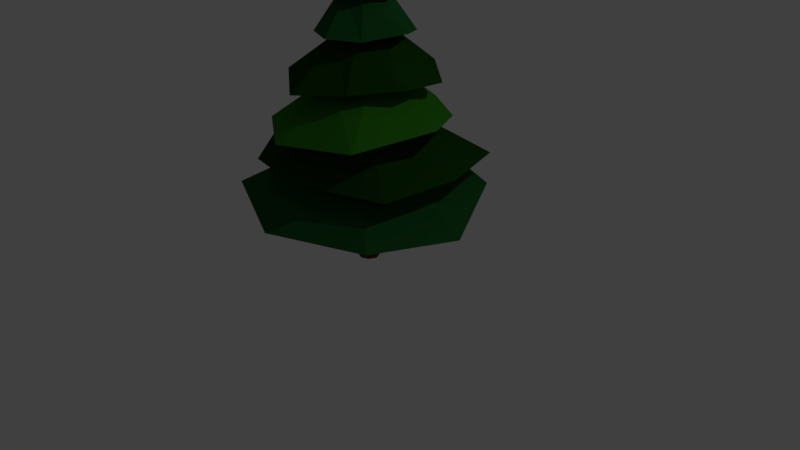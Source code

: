 # Source: pine_tree_001_unwrap.blend  (saved by Blender 2.78.0; exported with 4.5.12 LTS)
import bpy
from mathutils import Matrix  # noqa: F401  (used for matrix-valued properties, if any)

bpy.ops.wm.read_factory_settings(use_empty=True)
scene = bpy.context.scene
scene.name = 'Scene'

# ---- collections
col_collection_1 = bpy.data.collections.new('Collection 1'); scene.collection.children.link(col_collection_1)

# ---- materials (node trees are filled in below, after node groups)
mat_pine_tree_1 = bpy.data.materials.new('pine_tree_1')
mat_pine_tree_1.alpha_threshold = 0.0
mat_pine_tree_1.use_transparent_shadow = False
mat_pine_tree_1.diffuse_color = (0.02842, 0.196, 0.009918, 1.0)
mat_pine_tree_1.roughness = 0.5
mat_pine_tree_1.specular_intensity = 0.04839
mat_pine_tree_2 = bpy.data.materials.new('pine_tree_2')
mat_pine_tree_2.alpha_threshold = 0.0
mat_pine_tree_2.use_transparent_shadow = False
mat_pine_tree_2.diffuse_color = (0.008792, 0.05497, 0.003576, 1.0)
mat_pine_tree_2.roughness = 0.5
mat_pine_tree_2.specular_intensity = 0.02419
mat_pine_tree_3 = bpy.data.materials.new('pine_tree_3')
mat_pine_tree_3.alpha_threshold = 0.0
mat_pine_tree_3.use_transparent_shadow = False
mat_pine_tree_3.diffuse_color = (0.0124, 0.0985, 0.02275, 1.0)
mat_pine_tree_3.roughness = 0.5
mat_pine_tree_3.specular_intensity = 0.1048
mat_pine_tree_wood = bpy.data.materials.new('pine_tree_wood')
mat_pine_tree_wood.alpha_threshold = 0.0
mat_pine_tree_wood.use_transparent_shadow = False
mat_pine_tree_wood.diffuse_color = (0.1193, 0.04552, 0.01169, 1.0)
mat_pine_tree_wood.roughness = 0.5
mat_pine_tree_wood.specular_intensity = 0.02419

# ---- material node trees

# ---- world
world_world = bpy.data.worlds.new('World'); scene.world = world_world
world_world.color = (0.05088, 0.05088, 0.05088)
world_world.use_sun_shadow = False
world_world.sun_shadow_jitter_overblur = 0.0
world_world.cycles.sampling_method = 'MANUAL'

# ---- cameras
cam_camera = bpy.data.cameras.new('Camera')
cam_camera.clip_end = 100.0
cam_camera.lens = 35.0
cam_camera.sensor_width = 32.0
cam_camera.sensor_height = 18.0
cam_camera.ortho_scale = 7.314
cam_camera.dof.focus_distance = 0.0
cam_camera.dof.aperture_fstop = 128.0

# ---- lights
light_lamp = bpy.data.lights.new('Lamp', 'POINT')
light_lamp.transmission_factor = 0.0
light_lamp.cutoff_distance = 30.0
light_lamp.energy = 100.0
light_lamp.shadow_buffer_clip_start = 1.001
light_lamp.shadow_soft_size = 0.1
light_lamp.shadow_maximum_resolution = 0.006
light_lamp.use_absolute_resolution = True

# ---- meshes
me_cylinder = bpy.data.meshes.new('Cylinder')
me_cylinder.from_pydata([(-2.506e-09, 0.6636, -0.9933), (-1.411e-08, 0.04603, 17.51), (0.4693, 0.4693, -1.01), (0.03255, 0.03255, 17.51), (0.6636, -2.65e-08, -1.029), (0.04603, 5.679e-09, 17.51), (0.4693, -0.4693, -1.015), (0.03255, -0.03255, 17.51), (-6.052e-08, -0.6636, -1.018), (-1.814e-08, -0.04603, 17.51), (-0.4693, -0.4693, -1.028), (-0.03255, -0.03255, 17.51), (-0.6636, 1.042e-08, -0.9762), (-0.04603, 8.24e-09, 17.51), (-0.4693, 0.4693, -1.005), (-0.03255, 0.03255, 17.51), (-0.6712, -0.1464, 14.54), (-1.427, -0.3541, 12.97), (1.056, 1.574, 11.19), (0.5033, 0.6312, 12.75), (2.252, 0.2082, 11.01), (0.9291, -0.04589, 12.72), (1.574, -1.479, 11.1), (0.7493, -0.8262, 12.69), (0.155, -2.372, 11.11), (0.07313, -1.253, 12.71), (-1.475, -2.002, 11.22), (-0.7079, -1.076, 12.72), (-2.058, -1.0, 11.2), (-1.13, -0.3992, 12.79), (-1.995, 1.051, 11.27), (-0.9533, 0.3814, 12.79), (-0.6259, 2.156, 11.23), (-0.2783, 0.8083, 12.75), (-0.9695, 0.9695, 11.04), (-1.614, 2.707, 9.445), (-1.371, 2.85e-08, 11.01), (-2.871, 4.638e-08, 9.267), (-0.9695, -0.9695, 11.01), (-2.03, -2.03, 9.384), (-2.479e-07, -1.371, 10.95), (0.421, -3.227, 9.52), (0.9695, -0.9695, 10.97), (2.03, -2.03, 9.445), (1.371, -4.778e-08, 10.97), (3.436, 0.04055, 9.726), (0.9695, 0.9695, 11.03), (2.03, 2.03, 9.459), (-1.281e-07, 1.371, 11.02), (-0.01301, 3.313, 9.463), (-4.016, 0.7936, 7.756), (-1.918, 0.379, 9.128), (-2.279, 3.401, 7.59), (-1.088, 1.624, 9.168), (0.703, 4.797, 7.636), (0.379, 1.918, 9.282), (4.042, 2.043, 7.549), (1.624, 1.088, 9.167), (4.414, -0.7915, 7.731), (1.918, -0.379, 9.192), (2.279, -3.401, 7.546), (1.088, -1.624, 9.209), (-0.5802, -4.947, 7.343), (-0.379, -1.918, 9.15), (-3.979, -2.456, 7.584), (-1.624, -1.088, 9.094), (-1.472, 1.804, 7.356), (-3.446, 3.777, 5.808), (-2.219, 2.737e-08, 7.291), (-5.062, 0.7812, 5.616), (-1.472, -1.804, 7.368), (-3.588, -4.121, 5.755), (0.3317, -2.551, 7.311), (-0.8392, -5.901, 5.387), (2.135, -1.804, 7.331), (4.337, -4.857, 5.836), (2.883, -1.146e-07, 7.401), (5.674, -2.365e-07, 6.156), (2.135, 1.804, 7.333), (3.621, 3.398, 5.814), (0.3317, 2.551, 7.379), (0.3317, 5.342, 5.793), (4.533, 5.767, 3.837), (1.859, 2.429, 5.651), (6.35, 0.8435, 4.011), (3.032, 0.4028, 5.652), (5.875, -3.956, 3.957), (2.429, -1.859, 5.612), (0.7143, -5.979, 4.028), (0.4028, -3.032, 5.653), (-3.894, -5.087, 3.932), (-1.859, -2.429, 5.585), (-7.222, -1.088, 4.086), (-3.032, -0.4028, 5.562), (-6.038, 4.098, 3.993), (-2.429, 1.859, 5.557), (-2.554, 2.554, 3.891), (-4.773, 6.504, 2.207), (-3.612, 2.636e-08, 3.841), (-7.563, 7.348e-08, 2.054), (-2.554, -2.554, 3.851), (-6.082, -4.946, 2.339), (-3.985e-07, -3.612, 3.786), (-5.738e-07, -7.563, 2.027), (2.554, -2.554, 3.906), (6.097, -5.532, 2.213), (3.612, -1.746e-07, 3.9), (7.563, -3.473e-07, 1.811), (2.554, 2.554, 3.942), (4.526, 5.62, 2.395), (-8.274e-08, 3.612, 3.827), (8.736e-08, 7.563, 2.29), (0.1161, 6.666, 3.856), (-0.4028, 3.032, 5.578), (-1.099, 0.6877, 12.96), (-0.5149, 0.3494, 14.52), (-0.1682, 1.531, 12.84), (-0.05305, 0.5889, 14.5), (1.238, 1.157, 12.88), (0.4438, 0.4327, 14.5), (1.613, 0.2539, 13.09), (0.6844, -0.02995, 14.5), (1.335, -1.26, 13.05), (0.5281, -0.5248, 14.54), (0.1179, -1.648, 13.01), (0.06611, -0.7664, 14.54), (-1.298, -1.378, 13.18), (-0.4304, -0.6061, 14.58), (0.01742, 0.02463, 17.89), (0.8987, 1.135, 14.71), (1.159, 0.1775, 14.71), (0.03397, -0.01061, 17.89), (1.07, -0.9436, 14.72), (0.02075, -0.04723, 17.89), (0.0313, -1.054, 14.86), (-0.0145, -0.06377, 17.89), (-0.6045, -0.9558, 14.72), (-0.05112, -0.05055, 17.89), (-1.23, -0.01421, 14.76), (-0.06766, -0.01531, 17.89), (-0.7799, 0.6849, 14.9), (-0.05444, 0.02131, 17.89), (-0.06499, 1.028, 14.74), (-0.01919, 0.03786, 17.89), (2.089, 0.1179, 2.063), (4.748, -0.5535, 1.044), (1.409, 1.646, 2.033), (3.055, 3.38, 0.9136), (-0.1523, 2.246, 2.039), (0.2261, 5.072, 1.144), (-1.681, 1.566, 1.999), (-3.415, 3.212, 1.053), (-2.28, 0.003946, 2.072), (-5.064, -0.3105, 1.048), (-1.6, -1.524, 2.068), (-3.246, -3.259, 1.11), (-0.03839, -2.124, 2.094), (0.446, -4.007, 0.8641), (1.49, -1.444, 2.025), (3.224, -3.09, 1.094)], [], [(0, 1, 3, 2), (2, 3, 5, 4), (4, 5, 7, 6), (6, 7, 9, 8), (8, 9, 11, 10), (10, 11, 13, 12), (3, 1, 15, 13, 11, 9, 7, 5), (12, 13, 15, 14), (14, 15, 1, 0), (0, 2, 4, 6, 8, 10, 12, 14), (134, 135, 137, 136), (143, 141, 139, 137, 135, 133, 131, 128), (73, 72, 70, 71), (97, 96, 110, 111), (114, 115, 117, 116), (65, 63, 61, 59, 57, 55, 53, 51), (101, 99, 97, 111, 109, 107, 105, 103), (34, 36, 38, 40, 42, 44, 46, 48), (126, 127, 16, 17), (92, 94, 112, 82, 84, 86, 88, 90), (66, 68, 70, 72, 74, 76, 78, 80), (62, 63, 65, 64), (105, 104, 102, 103), (50, 51, 53, 52), (41, 40, 38, 39), (71, 70, 68, 69), (33, 31, 29, 27, 25, 23, 21, 19), (20, 21, 23, 22), (92, 93, 95, 94), (122, 124, 126, 17, 114, 116, 118, 120), (111, 110, 108, 109), (118, 119, 121, 120), (120, 121, 123, 122), (17, 16, 115, 114), (130, 131, 133, 132), (94, 95, 113, 112), (86, 87, 89, 88), (28, 30, 32, 18, 20, 22, 24, 26), (30, 31, 33, 32), (24, 25, 27, 26), (132, 133, 135, 134), (28, 29, 31, 30), (69, 68, 66, 67), (71, 69, 67, 81, 79, 77, 75, 73), (35, 34, 48, 49), (138, 140, 142, 129, 130, 132, 134, 136), (37, 36, 34, 35), (140, 141, 143, 142), (39, 38, 36, 37), (49, 48, 46, 47), (107, 106, 104, 105), (103, 102, 100, 101), (52, 53, 55, 54), (138, 139, 141, 140), (79, 78, 76, 77), (60, 61, 63, 62), (58, 59, 61, 60), (88, 89, 91, 90), (112, 113, 83, 82), (18, 19, 21, 20), (129, 128, 131, 130), (142, 143, 128, 129), (32, 33, 19, 18), (116, 117, 119, 118), (113, 95, 93, 91, 89, 87, 85, 83), (75, 74, 72, 73), (26, 27, 29, 28), (54, 55, 57, 56), (136, 137, 139, 138), (43, 42, 40, 41), (64, 65, 51, 50), (99, 98, 96, 97), (67, 66, 80, 81), (90, 91, 93, 92), (124, 125, 127, 126), (81, 80, 78, 79), (101, 100, 98, 99), (47, 46, 44, 45), (122, 123, 125, 124), (84, 85, 87, 86), (96, 98, 100, 102, 104, 106, 108, 110), (60, 62, 64, 50, 52, 54, 56, 58), (82, 83, 85, 84), (56, 57, 59, 58), (45, 44, 42, 43), (109, 108, 106, 107), (39, 37, 35, 49, 47, 45, 43, 41), (22, 23, 25, 24), (77, 76, 74, 75), (127, 125, 123, 121, 119, 117, 115, 16), (145, 144, 158, 159), (149, 147, 145, 159, 157, 155, 153, 151), (153, 152, 150, 151), (159, 158, 156, 157), (155, 154, 152, 153), (151, 150, 148, 149), (147, 146, 144, 145), (149, 148, 146, 147), (144, 146, 148, 150, 152, 154, 156, 158), (157, 156, 154, 155)])
me_cylinder.polygons.foreach_set('material_index', [3, 3, 3, 3, 3, 3, 3, 3, 3, 3, 0, 0, 0, 2, 1, 1, 2, 2, 1, 1, 0, 1, 2, 1, 2, 0, 0, 0, 1, 1, 2, 1, 1, 1, 0, 1, 1, 0, 0, 0, 0, 0, 0, 0, 2, 0, 2, 0, 2, 2, 2, 2, 1, 0, 0, 1, 1, 1, 1, 0, 0, 0, 0, 1, 1, 0, 0, 1, 0, 2, 1, 2, 0, 1, 1, 0, 2, 2, 1, 1, 2, 1, 1, 1, 2, 2, 2, 0, 0, 1, 0, 0, 0, 0, 0, 0, 0, 0, 0, 0])
_uv = me_cylinder.uv_layers.new(name='UVMap')
_uv.uv.foreach_set('vector', [0.9086, 0.352, 0.9317, 0.6697, 0.9261, 0.6701, 0.8998, 0.3523, 0.9697, 0.3494, 0.9706, 0.6682, 0.965, 0.6682, 0.9609, 0.3491, 0.9609, 0.3491, 0.965, 0.6682, 0.9594, 0.6684, 0.9522, 0.3496, 0.9522, 0.3496, 0.9594, 0.6684, 0.9539, 0.6685, 0.9435, 0.3497, 0.9435, 0.3497, 0.9539, 0.6685, 0.9483, 0.6687, 0.9347, 0.3498, 0.9347, 0.3498, 0.9483, 0.6687, 0.9428, 0.669, 0.926, 0.3512, 0.9706, 0.6682, 0.9745, 0.6722, 0.9745, 0.6777, 0.9706, 0.6817, 0.965, 0.6817, 0.9611, 0.6777, 0.9611, 0.6722, 0.965, 0.6682, 0.926, 0.3512, 0.9428, 0.669, 0.9372, 0.6693, 0.9173, 0.3511, 0.9173, 0.3511, 0.9372, 0.6693, 0.9317, 0.6697, 0.9086, 0.352, 0.9761, 0.3435, 0.9697, 0.3494, 0.9609, 0.3491, 0.955, 0.3427, 0.9553, 0.334, 0.9617, 0.328, 0.9705, 0.3283, 0.9764, 0.3348, 0.44, 0.8269, 0.3827, 0.7917, 0.3832, 0.7907, 0.449, 0.8163, 0.379, 0.7921, 0.3793, 0.7908, 0.3803, 0.7901, 0.3816, 0.7904, 0.3823, 0.7914, 0.382, 0.7927, 0.3809, 0.7934, 0.3797, 0.7931, 0.6352, 0.6675, 0.7198, 0.6533, 0.7292, 0.6937, 0.6642, 0.7312, 0.6547, 0.1011, 0.563, 0.1476, 0.5312, 0.09821, 0.5838, 0.02507, 0.5291, 0.7193, 0.5146, 0.6863, 0.5237, 0.6801, 0.5533, 0.7079, 0.2686, 0.7892, 0.2371, 0.7846, 0.218, 0.7591, 0.2226, 0.7277, 0.2481, 0.7086, 0.2797, 0.713, 0.2986, 0.7387, 0.294, 0.7702, 0.05689, 0.2912, 0.0002656, 0.1971, 0.02377, 0.04845, 0.1166, 0.001657, 0.22, 0.01801, 0.3125, 0.1181, 0.3113, 0.2401, 0.196, 0.3134, 0.8758, 0.07432, 0.877, 0.09661, 0.862, 0.1131, 0.8397, 0.1143, 0.8231, 0.09928, 0.822, 0.077, 0.837, 0.06045, 0.8593, 0.05935, 0.4847, 0.7262, 0.4929, 0.6886, 0.5039, 0.6894, 0.5071, 0.7266, 0.0002656, 0.4944, 0.02439, 0.3839, 0.1547, 0.328, 0.2487, 0.3462, 0.2884, 0.4505, 0.2793, 0.5526, 0.1701, 0.5967, 0.07193, 0.5787, 0.8123, 0.6967, 0.7732, 0.7108, 0.7356, 0.6932, 0.7215, 0.6542, 0.7391, 0.6166, 0.7781, 0.6024, 0.8157, 0.6201, 0.8298, 0.6591, 0.1738, 0.836, 0.2314, 0.788, 0.2601, 0.8019, 0.2576, 0.868, 0.3113, 0.2401, 0.4088, 0.2017, 0.4512, 0.2425, 0.4163, 0.3275, 0.3203, 0.8389, 0.2908, 0.7936, 0.31, 0.7683, 0.3631, 0.7877, 0.7984, 0.1523, 0.8354, 0.1179, 0.8568, 0.1244, 0.8532, 0.1713, 0.6642, 0.7312, 0.7292, 0.6937, 0.7615, 0.7199, 0.7547, 0.7916, 0.8194, 0.1997, 0.8292, 0.2136, 0.8264, 0.2303, 0.8125, 0.2402, 0.7957, 0.2373, 0.7859, 0.2234, 0.7887, 0.2066, 0.8026, 0.1968, 0.7459, 0.1892, 0.7887, 0.2066, 0.7859, 0.2234, 0.7457, 0.2279, 0.5711, 0.5904, 0.4933, 0.5349, 0.5043, 0.4864, 0.6003, 0.4812, 0.4407, 0.69, 0.4177, 0.7045, 0.387, 0.707, 0.379, 0.6861, 0.3802, 0.6629, 0.3947, 0.6403, 0.4256, 0.6403, 0.4384, 0.6573, 0.5838, 0.02507, 0.5312, 0.09821, 0.4741, 0.08405, 0.4821, 0.0002656, 0.5693, 0.6814, 0.5294, 0.6706, 0.5307, 0.6596, 0.5672, 0.6603, 0.4384, 0.6573, 0.4743, 0.6635, 0.4767, 0.6743, 0.4407, 0.69, 0.5071, 0.7266, 0.5039, 0.6894, 0.5146, 0.6863, 0.5291, 0.7193, 0.4098, 0.8584, 0.3809, 0.7934, 0.382, 0.7927, 0.4307, 0.847, 0.6003, 0.4812, 0.5043, 0.4864, 0.4795, 0.4433, 0.5176, 0.366, 0.2793, 0.5526, 0.3671, 0.5228, 0.4027, 0.5575, 0.3737, 0.6232, 0.6703, 0.2473, 0.6552, 0.2064, 0.6734, 0.1737, 0.7112, 0.1718, 0.7459, 0.1892, 0.7457, 0.2279, 0.7249, 0.2568, 0.6897, 0.2624, 0.8483, 0.2954, 0.8362, 0.2555, 0.8509, 0.247, 0.8815, 0.2782, 0.7562, 0.2619, 0.7913, 0.2396, 0.8028, 0.2521, 0.7815, 0.2871, 0.4307, 0.847, 0.382, 0.7927, 0.3827, 0.7917, 0.44, 0.8269, 0.8046, 0.2954, 0.8192, 0.2567, 0.8362, 0.2555, 0.8483, 0.2954, 0.7547, 0.7916, 0.7615, 0.7199, 0.803, 0.7186, 0.8266, 0.7822, 0.6065, 0.4052, 0.6834, 0.328, 0.7558, 0.328, 0.8232, 0.383, 0.82, 0.4641, 0.7776, 0.5374, 0.6731, 0.5614, 0.6008, 0.475, 0.9454, 0.1206, 0.8956, 0.1057, 0.9028, 0.08462, 0.9558, 0.08574, 0.4411, 0.8987, 0.4233, 0.8987, 0.4088, 0.8898, 0.3958, 0.8739, 0.4098, 0.8584, 0.4307, 0.847, 0.4447, 0.8643, 0.4507, 0.8768, 0.8995, 0.1646, 0.8788, 0.1204, 0.8956, 0.1057, 0.9454, 0.1206, 0.4485, 0.7758, 0.3832, 0.7883, 0.3829, 0.7872, 0.4465, 0.7589, 0.8532, 0.1713, 0.8568, 0.1244, 0.8788, 0.1204, 0.8995, 0.1646, 0.9558, 0.08574, 0.9028, 0.08462, 0.8963, 0.06329, 0.9353, 0.03872, 0.3125, 0.1181, 0.4042, 0.1432, 0.4088, 0.2017, 0.3113, 0.2401, 0.4163, 0.3275, 0.4512, 0.2425, 0.51, 0.2438, 0.5572, 0.3275, 0.3631, 0.7877, 0.31, 0.7683, 0.3097, 0.7364, 0.3785, 0.7194, 0.4537, 0.7929, 0.3834, 0.7894, 0.3832, 0.7883, 0.4485, 0.7758, 0.8993, 0.6455, 0.8431, 0.6511, 0.8244, 0.6141, 0.8687, 0.5666, 0.1611, 0.768, 0.218, 0.7591, 0.2314, 0.788, 0.1738, 0.836, 0.1688, 0.6966, 0.2226, 0.7277, 0.218, 0.7591, 0.1611, 0.768, 0.3737, 0.6232, 0.4027, 0.5575, 0.4522, 0.563, 0.4721, 0.6398, 0.5176, 0.366, 0.4795, 0.4433, 0.4325, 0.4268, 0.4297, 0.328, 0.8973, 0.2438, 0.8587, 0.2319, 0.8597, 0.2149, 0.9051, 0.2058, 0.4394, 0.7397, 0.3823, 0.7861, 0.3813, 0.7853, 0.4226, 0.7271, 0.4465, 0.7589, 0.3829, 0.7872, 0.3823, 0.7861, 0.4394, 0.7397, 0.8815, 0.2782, 0.8509, 0.247, 0.8587, 0.2319, 0.8973, 0.2438, 0.5533, 0.7079, 0.5237, 0.6801, 0.5294, 0.6706, 0.5693, 0.6814, 0.4473, 0.4333, 0.4843, 0.4665, 0.4871, 0.5162, 0.4538, 0.5532, 0.4041, 0.556, 0.3671, 0.5228, 0.3644, 0.4731, 0.3976, 0.436, 0.6731, 0.5614, 0.7391, 0.6166, 0.7198, 0.6533, 0.6352, 0.6675, 0.7815, 0.2871, 0.8028, 0.2521, 0.8192, 0.2567, 0.8046, 0.2954, 0.3785, 0.7194, 0.3097, 0.7364, 0.2915, 0.7102, 0.3175, 0.6506, 0.449, 0.8163, 0.3832, 0.7907, 0.3834, 0.7894, 0.4537, 0.7929, 0.7801, 0.1138, 0.8231, 0.09928, 0.8354, 0.1179, 0.7984, 0.1523, 0.2576, 0.868, 0.2601, 0.8019, 0.2908, 0.7936, 0.3203, 0.8389, 0.6355, 0.2503, 0.5548, 0.2058, 0.563, 0.1476, 0.6547, 0.1011, 0.8266, 0.7822, 0.803, 0.7186, 0.8346, 0.6918, 0.8933, 0.7265, 0.4721, 0.6398, 0.4522, 0.563, 0.4933, 0.5349, 0.5711, 0.5904, 0.4578, 0.7111, 0.4831, 0.6834, 0.4929, 0.6886, 0.4847, 0.7262, 0.8933, 0.7265, 0.8346, 0.6918, 0.8431, 0.6511, 0.8993, 0.6455, 0.5572, 0.3275, 0.51, 0.2438, 0.5548, 0.2058, 0.6355, 0.2503, 0.9353, 0.03872, 0.8963, 0.06329, 0.8804, 0.04759, 0.9002, 0.0002656, 0.4407, 0.69, 0.4767, 0.6743, 0.4831, 0.6834, 0.4578, 0.7111, 0.2884, 0.4505, 0.3644, 0.4731, 0.3671, 0.5228, 0.2793, 0.5526, 0.5456, 0.1319, 0.5503, 0.1905, 0.5121, 0.2352, 0.4536, 0.2399, 0.4088, 0.2017, 0.4042, 0.1432, 0.4423, 0.09847, 0.5009, 0.09378, 0.1611, 0.768, 0.1284, 0.829, 0.0388, 0.824, 0.0002656, 0.7666, 0.0009509, 0.6999, 0.0377, 0.6403, 0.1292, 0.6504, 0.1688, 0.6966, 0.4297, 0.328, 0.4325, 0.4268, 0.3861, 0.4447, 0.3338, 0.3852, 0.3175, 0.6506, 0.2915, 0.7102, 0.2607, 0.7023, 0.2574, 0.6403, 0.7734, 0.06065, 0.822, 0.077, 0.8231, 0.09928, 0.7801, 0.1138, 0.4821, 0.0002656, 0.4741, 0.08405, 0.4212, 0.1096, 0.3528, 0.04365, 0.7157, 0.1713, 0.6736, 0.1511, 0.6552, 0.09023, 0.672, 0.05798, 0.7226, 0.04943, 0.7734, 0.06065, 0.7801, 0.1138, 0.7716, 0.1556, 0.7457, 0.2279, 0.7859, 0.2234, 0.7913, 0.2396, 0.7562, 0.2619, 0.7776, 0.5374, 0.7781, 0.6024, 0.7391, 0.6166, 0.6731, 0.5614, 0.4968, 0.678, 0.486, 0.6804, 0.4767, 0.6743, 0.4743, 0.6635, 0.4804, 0.6542, 0.4912, 0.6519, 0.5005, 0.6579, 0.5028, 0.6687, 0.7912, 0.8482, 0.8505, 0.8667, 0.8436, 0.9015, 0.7899, 0.9111, 0.6482, 0.7922, 0.7184, 0.7935, 0.7912, 0.8482, 0.7899, 0.9111, 0.7483, 0.9576, 0.6721, 0.9828, 0.6075, 0.9475, 0.6008, 0.8651, 0.9679, 0.9816, 0.9289, 0.9316, 0.9453, 0.9, 0.9997, 0.9054, 0.7899, 0.9111, 0.8436, 0.9015, 0.8628, 0.9315, 0.8251, 0.9626, 0.8964, 0.9994, 0.8959, 0.9446, 0.9289, 0.9316, 0.9679, 0.9816, 0.9997, 0.9054, 0.9453, 0.9, 0.9357, 0.8658, 0.9803, 0.8206, 0.9161, 0.7922, 0.9053, 0.8472, 0.8703, 0.8532, 0.8266, 0.8089, 0.9803, 0.8206, 0.9357, 0.8658, 0.9053, 0.8472, 0.9161, 0.7922, 0.8505, 0.8667, 0.8801, 0.847, 0.915, 0.854, 0.9347, 0.8835, 0.9278, 0.9184, 0.8982, 0.9381, 0.8633, 0.9312, 0.8436, 0.9015, 0.8251, 0.9626, 0.8628, 0.9315, 0.8959, 0.9446, 0.8964, 0.9994])
me_cylinder.materials.append(mat_pine_tree_1)
me_cylinder.materials.append(mat_pine_tree_2)
me_cylinder.materials.append(mat_pine_tree_3)
me_cylinder.materials.append(mat_pine_tree_wood)
me_cylinder.use_remesh_preserve_volume = False
me_cylinder.use_remesh_preserve_attributes = False
me_cylinder.use_mirror_vertex_groups = False
me_cylinder.update()

# ---- objects
ob_tree = bpy.data.objects.new('Tree', me_cylinder)
ob_lamp = bpy.data.objects.new('Lamp', light_lamp)
ob_camera = bpy.data.objects.new('Camera', cam_camera)

# ---- transforms, parenting, visibility, modifiers, constraints
ob_tree.location = (0.0, 0.0, 0.2798)
ob_tree.scale = (0.2063, 0.2063, 0.2774)
ob_tree.lineart.crease_threshold = 0.0
ob_lamp.location = (4.076, 1.005, 5.904)
ob_lamp.rotation_euler = (0.6503, 0.05522, 1.866)
ob_lamp.lock_rotations_4d = False
ob_lamp.empty_display_type = 'ARROWS'
ob_lamp.color = (0.0, 0.0, 0.0, 0.0)
ob_lamp.lineart.crease_threshold = 0.0
ob_camera.location = (7.481, -6.508, 5.344)
ob_camera.rotation_euler = (1.109, 0.0, 0.8149)
ob_camera.lock_rotations_4d = False
ob_camera.empty_display_type = 'ARROWS'
ob_camera.color = (0.0, 0.0, 0.0, 0.0)
ob_camera.display_type = 'WIRE'
ob_camera.lineart.crease_threshold = 0.0

# ---- collection membership
col_collection_1.objects.link(ob_tree)
col_collection_1.objects.link(ob_lamp)
col_collection_1.objects.link(ob_camera)

# ---- scene / render settings (as saved in the file)
scene.camera = ob_camera
scene.frame_start = 1; scene.frame_end = 250; scene.frame_set(1)
scene.render.engine = 'BLENDER_EEVEE_NEXT'
scene.render.resolution_percentage = 50
scene.render.dither_intensity = 0.0
scene.cycles.use_denoising = False
scene.cycles.samples = 128
scene.cycles.sampling_pattern = 'TABULATED_SOBOL'
scene.cycles.light_sampling_threshold = 0.0
scene.cycles.use_adaptive_sampling = False
scene.cycles.use_light_tree = False
scene.cycles.blur_glossy = 0.0
scene.cycles.sample_clamp_indirect = 0.0
scene.view_settings.view_transform = 'Standard'
bpy.context.view_layer.update()
